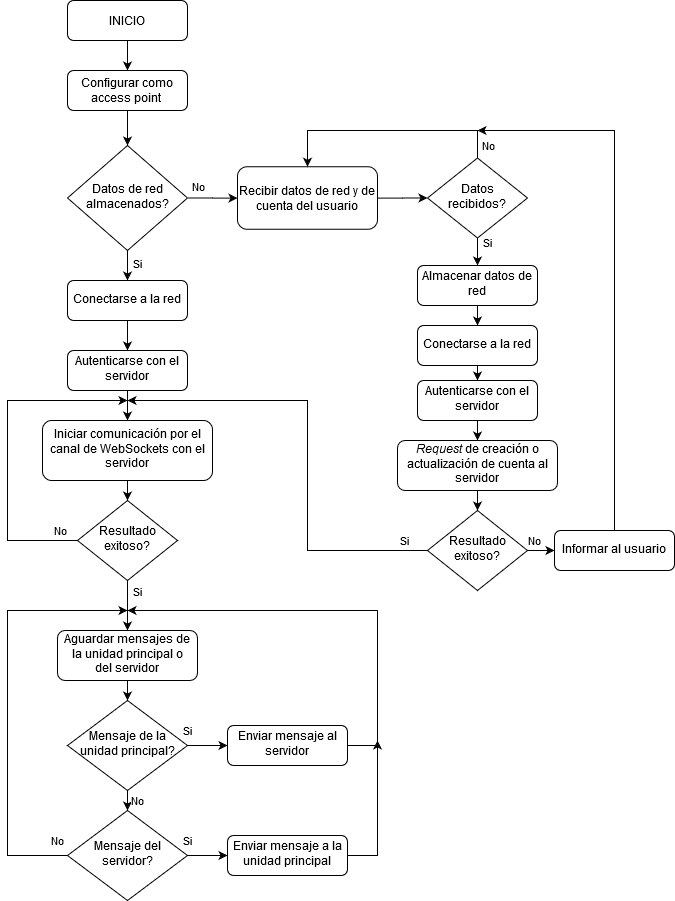

The diagram above was exported from draw.io. Its source (the exported page's mxGraphModel, read from the mxfile embedded in the PNG):
<mxGraphModel dx="862" dy="451" grid="1" gridSize="10" guides="1" tooltips="1" connect="1" arrows="1" fold="1" page="1" pageScale="1" pageWidth="827" pageHeight="1169" math="0" shadow="0">
  <root>
    <mxCell id="Wfx8M0L60cPivqx7zTED-0" />
    <mxCell id="Wfx8M0L60cPivqx7zTED-1" parent="Wfx8M0L60cPivqx7zTED-0" />
    <mxCell id="ykdTs2MwSHCkxRiVUFf--10" value="" style="edgeStyle=orthogonalEdgeStyle;rounded=0;orthogonalLoop=1;jettySize=auto;html=1;" edge="1" parent="Wfx8M0L60cPivqx7zTED-1" source="um1lEPI41_Uubf2Gpl0w-0" target="ykdTs2MwSHCkxRiVUFf--9">
      <mxGeometry relative="1" as="geometry" />
    </mxCell>
    <mxCell id="um1lEPI41_Uubf2Gpl0w-0" value="INICIO" style="rounded=1;whiteSpace=wrap;html=1;fontSize=12;glass=0;strokeWidth=1;shadow=0;" vertex="1" parent="Wfx8M0L60cPivqx7zTED-1">
      <mxGeometry x="340" y="60" width="120" height="40" as="geometry" />
    </mxCell>
    <mxCell id="ykdTs2MwSHCkxRiVUFf--6" value="No" style="edgeStyle=orthogonalEdgeStyle;rounded=0;orthogonalLoop=1;jettySize=auto;html=1;" edge="1" parent="Wfx8M0L60cPivqx7zTED-1" source="ykdTs2MwSHCkxRiVUFf--2" target="ykdTs2MwSHCkxRiVUFf--12">
      <mxGeometry x="-0.5556" y="13" relative="1" as="geometry">
        <mxPoint x="550" y="257.5" as="targetPoint" />
        <mxPoint y="1" as="offset" />
      </mxGeometry>
    </mxCell>
    <mxCell id="sMX1jptHXRC-LIG1q1ZE-0" value="Si" style="edgeStyle=orthogonalEdgeStyle;rounded=0;orthogonalLoop=1;jettySize=auto;html=1;" edge="1" parent="Wfx8M0L60cPivqx7zTED-1" source="ykdTs2MwSHCkxRiVUFf--2" target="ykdTs2MwSHCkxRiVUFf--28">
      <mxGeometry x="-0.5" y="10" relative="1" as="geometry">
        <mxPoint as="offset" />
      </mxGeometry>
    </mxCell>
    <mxCell id="ykdTs2MwSHCkxRiVUFf--2" value="Datos de red almacenados?" style="rhombus;whiteSpace=wrap;html=1;shadow=0;fontFamily=Helvetica;fontSize=12;align=center;strokeWidth=1;spacing=6;spacingTop=-4;" vertex="1" parent="Wfx8M0L60cPivqx7zTED-1">
      <mxGeometry x="340" y="205" width="120" height="105" as="geometry" />
    </mxCell>
    <mxCell id="ykdTs2MwSHCkxRiVUFf--11" value="" style="edgeStyle=orthogonalEdgeStyle;rounded=0;orthogonalLoop=1;jettySize=auto;html=1;" edge="1" parent="Wfx8M0L60cPivqx7zTED-1" source="ykdTs2MwSHCkxRiVUFf--9" target="ykdTs2MwSHCkxRiVUFf--2">
      <mxGeometry relative="1" as="geometry" />
    </mxCell>
    <mxCell id="ykdTs2MwSHCkxRiVUFf--9" value="Configurar como access point&amp;nbsp;" style="rounded=1;whiteSpace=wrap;html=1;fontSize=12;glass=0;strokeWidth=1;shadow=0;" vertex="1" parent="Wfx8M0L60cPivqx7zTED-1">
      <mxGeometry x="340" y="130" width="120" height="40" as="geometry" />
    </mxCell>
    <mxCell id="ykdTs2MwSHCkxRiVUFf--19" value="" style="edgeStyle=orthogonalEdgeStyle;rounded=0;orthogonalLoop=1;jettySize=auto;html=1;" edge="1" parent="Wfx8M0L60cPivqx7zTED-1" source="ykdTs2MwSHCkxRiVUFf--12" target="ykdTs2MwSHCkxRiVUFf--17">
      <mxGeometry relative="1" as="geometry" />
    </mxCell>
    <mxCell id="ykdTs2MwSHCkxRiVUFf--12" value="Recibir datos de red y de cuenta del usuario" style="rounded=1;whiteSpace=wrap;html=1;fontSize=12;glass=0;strokeWidth=1;shadow=0;" vertex="1" parent="Wfx8M0L60cPivqx7zTED-1">
      <mxGeometry x="510" y="226.25" width="140" height="62.5" as="geometry" />
    </mxCell>
    <mxCell id="ykdTs2MwSHCkxRiVUFf--25" style="edgeStyle=orthogonalEdgeStyle;rounded=0;orthogonalLoop=1;jettySize=auto;html=1;exitX=0.5;exitY=0;exitDx=0;exitDy=0;entryX=0.5;entryY=0;entryDx=0;entryDy=0;" edge="1" parent="Wfx8M0L60cPivqx7zTED-1" source="ykdTs2MwSHCkxRiVUFf--17" target="ykdTs2MwSHCkxRiVUFf--12">
      <mxGeometry relative="1" as="geometry">
        <Array as="points">
          <mxPoint x="750" y="190" />
          <mxPoint x="580" y="190" />
        </Array>
      </mxGeometry>
    </mxCell>
    <mxCell id="ykdTs2MwSHCkxRiVUFf--26" value="No" style="edgeLabel;html=1;align=center;verticalAlign=middle;resizable=0;points=[];" vertex="1" connectable="0" parent="ykdTs2MwSHCkxRiVUFf--25">
      <mxGeometry x="-0.5702" y="-1" relative="1" as="geometry">
        <mxPoint x="32.5" y="15.940000000000001" as="offset" />
      </mxGeometry>
    </mxCell>
    <mxCell id="ykdTs2MwSHCkxRiVUFf--27" value="Si" style="edgeStyle=orthogonalEdgeStyle;rounded=0;orthogonalLoop=1;jettySize=auto;html=1;exitX=0.5;exitY=1;exitDx=0;exitDy=0;entryX=0.5;entryY=0;entryDx=0;entryDy=0;" edge="1" parent="Wfx8M0L60cPivqx7zTED-1" source="ykdTs2MwSHCkxRiVUFf--17" target="ykdTs2MwSHCkxRiVUFf--23">
      <mxGeometry x="-0.7029" y="10" relative="1" as="geometry">
        <mxPoint as="offset" />
      </mxGeometry>
    </mxCell>
    <mxCell id="ykdTs2MwSHCkxRiVUFf--17" value="Datos recibidos?" style="rhombus;whiteSpace=wrap;html=1;shadow=0;fontFamily=Helvetica;fontSize=12;align=center;strokeWidth=1;spacing=6;spacingTop=-4;" vertex="1" parent="Wfx8M0L60cPivqx7zTED-1">
      <mxGeometry x="700" y="217.5" width="100" height="80" as="geometry" />
    </mxCell>
    <mxCell id="sMX1jptHXRC-LIG1q1ZE-2" value="" style="edgeStyle=orthogonalEdgeStyle;rounded=0;orthogonalLoop=1;jettySize=auto;html=1;" edge="1" parent="Wfx8M0L60cPivqx7zTED-1" source="ykdTs2MwSHCkxRiVUFf--23" target="sMX1jptHXRC-LIG1q1ZE-1">
      <mxGeometry relative="1" as="geometry" />
    </mxCell>
    <mxCell id="ykdTs2MwSHCkxRiVUFf--23" value="Almacenar datos de red" style="whiteSpace=wrap;html=1;shadow=0;strokeWidth=1;spacing=6;spacingTop=-4;rounded=1;" vertex="1" parent="Wfx8M0L60cPivqx7zTED-1">
      <mxGeometry x="690" y="325" width="120" height="40" as="geometry" />
    </mxCell>
    <mxCell id="sMX1jptHXRC-LIG1q1ZE-4" value="" style="edgeStyle=orthogonalEdgeStyle;rounded=0;orthogonalLoop=1;jettySize=auto;html=1;" edge="1" parent="Wfx8M0L60cPivqx7zTED-1" source="ykdTs2MwSHCkxRiVUFf--28" target="sMX1jptHXRC-LIG1q1ZE-3">
      <mxGeometry relative="1" as="geometry" />
    </mxCell>
    <mxCell id="ykdTs2MwSHCkxRiVUFf--28" value="Conectarse a la red" style="whiteSpace=wrap;html=1;shadow=0;strokeWidth=1;spacing=6;spacingTop=-4;rounded=1;" vertex="1" parent="Wfx8M0L60cPivqx7zTED-1">
      <mxGeometry x="340" y="340" width="120" height="40" as="geometry" />
    </mxCell>
    <mxCell id="sMX1jptHXRC-LIG1q1ZE-6" value="" style="edgeStyle=orthogonalEdgeStyle;rounded=0;orthogonalLoop=1;jettySize=auto;html=1;" edge="1" parent="Wfx8M0L60cPivqx7zTED-1" source="sMX1jptHXRC-LIG1q1ZE-1" target="sMX1jptHXRC-LIG1q1ZE-5">
      <mxGeometry relative="1" as="geometry" />
    </mxCell>
    <mxCell id="sMX1jptHXRC-LIG1q1ZE-1" value="Conectarse a la red" style="whiteSpace=wrap;html=1;shadow=0;strokeWidth=1;spacing=6;spacingTop=-4;rounded=1;" vertex="1" parent="Wfx8M0L60cPivqx7zTED-1">
      <mxGeometry x="690" y="385" width="120" height="40" as="geometry" />
    </mxCell>
    <mxCell id="sMX1jptHXRC-LIG1q1ZE-15" value="" style="edgeStyle=orthogonalEdgeStyle;rounded=0;orthogonalLoop=1;jettySize=auto;html=1;" edge="1" parent="Wfx8M0L60cPivqx7zTED-1" source="sMX1jptHXRC-LIG1q1ZE-3" target="sMX1jptHXRC-LIG1q1ZE-14">
      <mxGeometry relative="1" as="geometry" />
    </mxCell>
    <mxCell id="sMX1jptHXRC-LIG1q1ZE-3" value="Autenticarse con el servidor" style="whiteSpace=wrap;html=1;shadow=0;strokeWidth=1;spacing=6;spacingTop=-4;rounded=1;" vertex="1" parent="Wfx8M0L60cPivqx7zTED-1">
      <mxGeometry x="340" y="410" width="120" height="40" as="geometry" />
    </mxCell>
    <mxCell id="sMX1jptHXRC-LIG1q1ZE-8" value="" style="edgeStyle=orthogonalEdgeStyle;rounded=0;orthogonalLoop=1;jettySize=auto;html=1;" edge="1" parent="Wfx8M0L60cPivqx7zTED-1" source="sMX1jptHXRC-LIG1q1ZE-5" target="sMX1jptHXRC-LIG1q1ZE-7">
      <mxGeometry relative="1" as="geometry" />
    </mxCell>
    <mxCell id="sMX1jptHXRC-LIG1q1ZE-5" value="Autenticarse con el servidor" style="whiteSpace=wrap;html=1;shadow=0;strokeWidth=1;spacing=6;spacingTop=-4;rounded=1;" vertex="1" parent="Wfx8M0L60cPivqx7zTED-1">
      <mxGeometry x="690" y="440" width="120" height="40" as="geometry" />
    </mxCell>
    <mxCell id="sMX1jptHXRC-LIG1q1ZE-10" value="" style="edgeStyle=orthogonalEdgeStyle;rounded=0;orthogonalLoop=1;jettySize=auto;html=1;" edge="1" parent="Wfx8M0L60cPivqx7zTED-1" source="sMX1jptHXRC-LIG1q1ZE-7" target="sMX1jptHXRC-LIG1q1ZE-9">
      <mxGeometry relative="1" as="geometry" />
    </mxCell>
    <mxCell id="sMX1jptHXRC-LIG1q1ZE-7" value="&lt;i&gt;Request&lt;/i&gt; de creación o actualización de cuenta al servidor" style="whiteSpace=wrap;html=1;shadow=0;strokeWidth=1;spacing=6;spacingTop=-4;rounded=1;" vertex="1" parent="Wfx8M0L60cPivqx7zTED-1">
      <mxGeometry x="670" y="500" width="160" height="50" as="geometry" />
    </mxCell>
    <mxCell id="sMX1jptHXRC-LIG1q1ZE-12" value="No" style="edgeStyle=orthogonalEdgeStyle;rounded=0;orthogonalLoop=1;jettySize=auto;html=1;" edge="1" parent="Wfx8M0L60cPivqx7zTED-1" source="sMX1jptHXRC-LIG1q1ZE-9" target="sMX1jptHXRC-LIG1q1ZE-11">
      <mxGeometry x="0.2453" y="10" relative="1" as="geometry">
        <mxPoint as="offset" />
      </mxGeometry>
    </mxCell>
    <mxCell id="sMX1jptHXRC-LIG1q1ZE-16" style="edgeStyle=orthogonalEdgeStyle;rounded=0;orthogonalLoop=1;jettySize=auto;html=1;" edge="1" parent="Wfx8M0L60cPivqx7zTED-1" source="sMX1jptHXRC-LIG1q1ZE-9">
      <mxGeometry relative="1" as="geometry">
        <mxPoint x="400" y="460" as="targetPoint" />
        <Array as="points">
          <mxPoint x="580" y="610" />
          <mxPoint x="580" y="460" />
        </Array>
      </mxGeometry>
    </mxCell>
    <mxCell id="sMX1jptHXRC-LIG1q1ZE-17" value="Si" style="edgeLabel;html=1;align=center;verticalAlign=middle;resizable=0;points=[];" vertex="1" connectable="0" parent="sMX1jptHXRC-LIG1q1ZE-16">
      <mxGeometry x="-0.7986" y="-3" relative="1" as="geometry">
        <mxPoint x="21.689999999999998" y="-7.06" as="offset" />
      </mxGeometry>
    </mxCell>
    <mxCell id="sMX1jptHXRC-LIG1q1ZE-9" value="Resultado exitoso?" style="rhombus;whiteSpace=wrap;html=1;shadow=0;fontFamily=Helvetica;fontSize=12;align=center;strokeWidth=1;spacing=6;spacingTop=-4;" vertex="1" parent="Wfx8M0L60cPivqx7zTED-1">
      <mxGeometry x="700" y="570" width="100" height="80" as="geometry" />
    </mxCell>
    <mxCell id="sMX1jptHXRC-LIG1q1ZE-13" style="edgeStyle=orthogonalEdgeStyle;rounded=0;orthogonalLoop=1;jettySize=auto;html=1;" edge="1" parent="Wfx8M0L60cPivqx7zTED-1" source="sMX1jptHXRC-LIG1q1ZE-11">
      <mxGeometry relative="1" as="geometry">
        <mxPoint x="750" y="190" as="targetPoint" />
        <Array as="points">
          <mxPoint x="887" y="190" />
          <mxPoint x="750" y="190" />
        </Array>
      </mxGeometry>
    </mxCell>
    <mxCell id="sMX1jptHXRC-LIG1q1ZE-11" value="Informar al usuario" style="whiteSpace=wrap;html=1;shadow=0;strokeWidth=1;spacing=6;spacingTop=-4;rounded=1;" vertex="1" parent="Wfx8M0L60cPivqx7zTED-1">
      <mxGeometry x="827" y="590" width="120" height="40" as="geometry" />
    </mxCell>
    <mxCell id="sMX1jptHXRC-LIG1q1ZE-19" style="edgeStyle=orthogonalEdgeStyle;rounded=0;orthogonalLoop=1;jettySize=auto;html=1;exitX=0.5;exitY=1;exitDx=0;exitDy=0;entryX=0.5;entryY=0;entryDx=0;entryDy=0;" edge="1" parent="Wfx8M0L60cPivqx7zTED-1" source="sMX1jptHXRC-LIG1q1ZE-14" target="sMX1jptHXRC-LIG1q1ZE-18">
      <mxGeometry relative="1" as="geometry" />
    </mxCell>
    <mxCell id="sMX1jptHXRC-LIG1q1ZE-14" value="Iniciar comunicación por el canal de WebSockets con el servidor" style="whiteSpace=wrap;html=1;shadow=0;strokeWidth=1;spacing=6;spacingTop=-4;rounded=1;" vertex="1" parent="Wfx8M0L60cPivqx7zTED-1">
      <mxGeometry x="315" y="480" width="170" height="60" as="geometry" />
    </mxCell>
    <mxCell id="sMX1jptHXRC-LIG1q1ZE-20" style="edgeStyle=orthogonalEdgeStyle;rounded=0;orthogonalLoop=1;jettySize=auto;html=1;exitX=0;exitY=0.5;exitDx=0;exitDy=0;" edge="1" parent="Wfx8M0L60cPivqx7zTED-1" source="sMX1jptHXRC-LIG1q1ZE-18">
      <mxGeometry relative="1" as="geometry">
        <mxPoint x="400" y="460" as="targetPoint" />
        <Array as="points">
          <mxPoint x="280" y="600" />
          <mxPoint x="280" y="460" />
        </Array>
      </mxGeometry>
    </mxCell>
    <mxCell id="sMX1jptHXRC-LIG1q1ZE-21" value="No" style="edgeLabel;html=1;align=center;verticalAlign=middle;resizable=0;points=[];" vertex="1" connectable="0" parent="sMX1jptHXRC-LIG1q1ZE-20">
      <mxGeometry x="-0.8907" y="-3" relative="1" as="geometry">
        <mxPoint y="-7.02" as="offset" />
      </mxGeometry>
    </mxCell>
    <mxCell id="sMX1jptHXRC-LIG1q1ZE-23" value="Si" style="edgeStyle=orthogonalEdgeStyle;rounded=0;orthogonalLoop=1;jettySize=auto;html=1;exitX=0.5;exitY=1;exitDx=0;exitDy=0;entryX=0.5;entryY=0;entryDx=0;entryDy=0;" edge="1" parent="Wfx8M0L60cPivqx7zTED-1" source="sMX1jptHXRC-LIG1q1ZE-18" target="sMX1jptHXRC-LIG1q1ZE-22">
      <mxGeometry x="-0.6" y="10" relative="1" as="geometry">
        <mxPoint y="1" as="offset" />
      </mxGeometry>
    </mxCell>
    <mxCell id="sMX1jptHXRC-LIG1q1ZE-18" value="Resultado exitoso?" style="rhombus;whiteSpace=wrap;html=1;shadow=0;fontFamily=Helvetica;fontSize=12;align=center;strokeWidth=1;spacing=6;spacingTop=-4;" vertex="1" parent="Wfx8M0L60cPivqx7zTED-1">
      <mxGeometry x="350" y="560" width="100" height="80" as="geometry" />
    </mxCell>
    <mxCell id="sMX1jptHXRC-LIG1q1ZE-25" style="edgeStyle=orthogonalEdgeStyle;rounded=0;orthogonalLoop=1;jettySize=auto;html=1;exitX=0.5;exitY=1;exitDx=0;exitDy=0;entryX=0.5;entryY=0;entryDx=0;entryDy=0;" edge="1" parent="Wfx8M0L60cPivqx7zTED-1" source="sMX1jptHXRC-LIG1q1ZE-22" target="sMX1jptHXRC-LIG1q1ZE-24">
      <mxGeometry relative="1" as="geometry" />
    </mxCell>
    <mxCell id="sMX1jptHXRC-LIG1q1ZE-22" value="Aguardar mensajes de la unidad principal o del servidor" style="whiteSpace=wrap;html=1;shadow=0;strokeWidth=1;spacing=6;spacingTop=-4;rounded=1;" vertex="1" parent="Wfx8M0L60cPivqx7zTED-1">
      <mxGeometry x="330" y="690" width="140" height="50" as="geometry" />
    </mxCell>
    <mxCell id="sMX1jptHXRC-LIG1q1ZE-27" value="Si" style="edgeStyle=orthogonalEdgeStyle;rounded=0;orthogonalLoop=1;jettySize=auto;html=1;" edge="1" parent="Wfx8M0L60cPivqx7zTED-1" source="sMX1jptHXRC-LIG1q1ZE-24" target="sMX1jptHXRC-LIG1q1ZE-26">
      <mxGeometry x="-1" y="15" relative="1" as="geometry">
        <mxPoint as="offset" />
      </mxGeometry>
    </mxCell>
    <mxCell id="sMX1jptHXRC-LIG1q1ZE-30" value="No" style="edgeStyle=orthogonalEdgeStyle;rounded=0;orthogonalLoop=1;jettySize=auto;html=1;exitX=0.5;exitY=1;exitDx=0;exitDy=0;entryX=0.5;entryY=0;entryDx=0;entryDy=0;" edge="1" parent="Wfx8M0L60cPivqx7zTED-1" source="sMX1jptHXRC-LIG1q1ZE-24" target="sMX1jptHXRC-LIG1q1ZE-29">
      <mxGeometry y="10" relative="1" as="geometry">
        <mxPoint as="offset" />
      </mxGeometry>
    </mxCell>
    <mxCell id="sMX1jptHXRC-LIG1q1ZE-24" value="Mensaje de la unidad principal?" style="rhombus;whiteSpace=wrap;html=1;shadow=0;fontFamily=Helvetica;fontSize=12;align=center;strokeWidth=1;spacing=6;spacingTop=-4;" vertex="1" parent="Wfx8M0L60cPivqx7zTED-1">
      <mxGeometry x="340" y="760" width="120" height="90" as="geometry" />
    </mxCell>
    <mxCell id="sMX1jptHXRC-LIG1q1ZE-28" style="edgeStyle=orthogonalEdgeStyle;rounded=0;orthogonalLoop=1;jettySize=auto;html=1;exitX=1;exitY=0.5;exitDx=0;exitDy=0;" edge="1" parent="Wfx8M0L60cPivqx7zTED-1" source="sMX1jptHXRC-LIG1q1ZE-26">
      <mxGeometry relative="1" as="geometry">
        <mxPoint x="400" y="670" as="targetPoint" />
        <Array as="points">
          <mxPoint x="650" y="805" />
          <mxPoint x="650" y="670" />
        </Array>
      </mxGeometry>
    </mxCell>
    <mxCell id="sMX1jptHXRC-LIG1q1ZE-26" value="Enviar mensaje al servidor" style="whiteSpace=wrap;html=1;shadow=0;strokeWidth=1;spacing=6;spacingTop=-4;rounded=1;" vertex="1" parent="Wfx8M0L60cPivqx7zTED-1">
      <mxGeometry x="500" y="785" width="120" height="40" as="geometry" />
    </mxCell>
    <mxCell id="sMX1jptHXRC-LIG1q1ZE-32" value="Si" style="edgeStyle=orthogonalEdgeStyle;rounded=0;orthogonalLoop=1;jettySize=auto;html=1;" edge="1" parent="Wfx8M0L60cPivqx7zTED-1" source="sMX1jptHXRC-LIG1q1ZE-29" target="sMX1jptHXRC-LIG1q1ZE-31">
      <mxGeometry x="-1" y="15" relative="1" as="geometry">
        <mxPoint as="offset" />
      </mxGeometry>
    </mxCell>
    <mxCell id="sMX1jptHXRC-LIG1q1ZE-40" value="No" style="edgeStyle=orthogonalEdgeStyle;rounded=0;orthogonalLoop=1;jettySize=auto;html=1;exitX=0;exitY=0.5;exitDx=0;exitDy=0;" edge="1" parent="Wfx8M0L60cPivqx7zTED-1" source="sMX1jptHXRC-LIG1q1ZE-29">
      <mxGeometry x="-0.6471" y="-50" relative="1" as="geometry">
        <mxPoint x="400" y="670" as="targetPoint" />
        <Array as="points">
          <mxPoint x="280" y="915" />
          <mxPoint x="280" y="670" />
        </Array>
        <mxPoint as="offset" />
      </mxGeometry>
    </mxCell>
    <mxCell id="sMX1jptHXRC-LIG1q1ZE-29" value="Mensaje del servidor?" style="rhombus;whiteSpace=wrap;html=1;shadow=0;fontFamily=Helvetica;fontSize=12;align=center;strokeWidth=1;spacing=6;spacingTop=-4;" vertex="1" parent="Wfx8M0L60cPivqx7zTED-1">
      <mxGeometry x="340" y="870" width="120" height="90" as="geometry" />
    </mxCell>
    <mxCell id="sMX1jptHXRC-LIG1q1ZE-34" style="edgeStyle=orthogonalEdgeStyle;rounded=0;orthogonalLoop=1;jettySize=auto;html=1;exitX=1;exitY=0.5;exitDx=0;exitDy=0;" edge="1" parent="Wfx8M0L60cPivqx7zTED-1" source="sMX1jptHXRC-LIG1q1ZE-31">
      <mxGeometry relative="1" as="geometry">
        <mxPoint x="650" y="800" as="targetPoint" />
        <Array as="points">
          <mxPoint x="650" y="915" />
        </Array>
      </mxGeometry>
    </mxCell>
    <mxCell id="sMX1jptHXRC-LIG1q1ZE-31" value="Enviar mensaje a la unidad principal" style="whiteSpace=wrap;html=1;shadow=0;strokeWidth=1;spacing=6;spacingTop=-4;rounded=1;" vertex="1" parent="Wfx8M0L60cPivqx7zTED-1">
      <mxGeometry x="500" y="895" width="120" height="40" as="geometry" />
    </mxCell>
  </root>
</mxGraphModel>